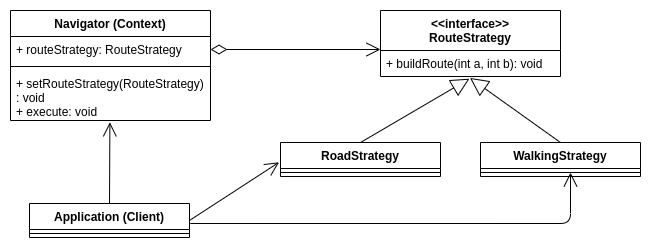

The diagram above was exported from draw.io. Its source (the exported page's mxGraphModel, read from the mxfile embedded in the PNG):
<mxGraphModel dx="1422" dy="833" grid="1" gridSize="10" guides="1" tooltips="1" connect="1" arrows="1" fold="1" page="1" pageScale="1" pageWidth="827" pageHeight="1169" math="0" shadow="0">
  <root>
    <mxCell id="0" />
    <mxCell id="1" parent="0" />
    <mxCell id="B9wklISdjkccWHN8KVFF-1" value="&lt;&lt;interface&gt;&gt;&#10;RouteStrategy" style="swimlane;fontStyle=1;align=center;verticalAlign=top;childLayout=stackLayout;horizontal=1;startSize=40;horizontalStack=0;resizeParent=1;resizeParentMax=0;resizeLast=0;collapsible=1;marginBottom=0;" vertex="1" parent="1">
      <mxGeometry x="530" y="358" width="180" height="66" as="geometry" />
    </mxCell>
    <mxCell id="B9wklISdjkccWHN8KVFF-4" value="+ buildRoute(int a, int b): void" style="text;strokeColor=none;fillColor=none;align=left;verticalAlign=top;spacingLeft=4;spacingRight=4;overflow=hidden;rotatable=0;points=[[0,0.5],[1,0.5]];portConstraint=eastwest;" vertex="1" parent="B9wklISdjkccWHN8KVFF-1">
      <mxGeometry y="40" width="180" height="26" as="geometry" />
    </mxCell>
    <mxCell id="B9wklISdjkccWHN8KVFF-5" value="RoadStrategy" style="swimlane;fontStyle=1;align=center;verticalAlign=top;childLayout=stackLayout;horizontal=1;startSize=26;horizontalStack=0;resizeParent=1;resizeParentMax=0;resizeLast=0;collapsible=1;marginBottom=0;" vertex="1" parent="1">
      <mxGeometry x="430" y="490" width="160" height="34" as="geometry" />
    </mxCell>
    <mxCell id="B9wklISdjkccWHN8KVFF-7" value="" style="line;strokeWidth=1;fillColor=none;align=left;verticalAlign=middle;spacingTop=-1;spacingLeft=3;spacingRight=3;rotatable=0;labelPosition=right;points=[];portConstraint=eastwest;" vertex="1" parent="B9wklISdjkccWHN8KVFF-5">
      <mxGeometry y="26" width="160" height="8" as="geometry" />
    </mxCell>
    <mxCell id="B9wklISdjkccWHN8KVFF-9" value="WalkingStrategy" style="swimlane;fontStyle=1;align=center;verticalAlign=top;childLayout=stackLayout;horizontal=1;startSize=26;horizontalStack=0;resizeParent=1;resizeParentMax=0;resizeLast=0;collapsible=1;marginBottom=0;" vertex="1" parent="1">
      <mxGeometry x="630" y="490" width="160" height="34" as="geometry" />
    </mxCell>
    <mxCell id="B9wklISdjkccWHN8KVFF-11" value="" style="line;strokeWidth=1;fillColor=none;align=left;verticalAlign=middle;spacingTop=-1;spacingLeft=3;spacingRight=3;rotatable=0;labelPosition=right;points=[];portConstraint=eastwest;" vertex="1" parent="B9wklISdjkccWHN8KVFF-9">
      <mxGeometry y="26" width="160" height="8" as="geometry" />
    </mxCell>
    <mxCell id="B9wklISdjkccWHN8KVFF-13" value="" style="endArrow=block;endSize=16;endFill=0;html=1;exitX=0.5;exitY=0;exitDx=0;exitDy=0;entryX=0.497;entryY=1.054;entryDx=0;entryDy=0;entryPerimeter=0;" edge="1" parent="1" source="B9wklISdjkccWHN8KVFF-9" target="B9wklISdjkccWHN8KVFF-4">
      <mxGeometry width="160" relative="1" as="geometry">
        <mxPoint x="490" y="530" as="sourcePoint" />
        <mxPoint x="650" y="530" as="targetPoint" />
      </mxGeometry>
    </mxCell>
    <mxCell id="B9wklISdjkccWHN8KVFF-14" value="" style="endArrow=block;endSize=16;endFill=0;html=1;exitX=0.5;exitY=0;exitDx=0;exitDy=0;entryX=0.494;entryY=1.085;entryDx=0;entryDy=0;entryPerimeter=0;" edge="1" parent="1" source="B9wklISdjkccWHN8KVFF-5" target="B9wklISdjkccWHN8KVFF-4">
      <mxGeometry width="160" relative="1" as="geometry">
        <mxPoint x="490" y="530" as="sourcePoint" />
        <mxPoint x="650" y="530" as="targetPoint" />
      </mxGeometry>
    </mxCell>
    <mxCell id="B9wklISdjkccWHN8KVFF-16" value="Navigator (Context)" style="swimlane;fontStyle=1;align=center;verticalAlign=top;childLayout=stackLayout;horizontal=1;startSize=26;horizontalStack=0;resizeParent=1;resizeParentMax=0;resizeLast=0;collapsible=1;marginBottom=0;" vertex="1" parent="1">
      <mxGeometry x="160" y="358" width="200" height="110" as="geometry" />
    </mxCell>
    <mxCell id="B9wklISdjkccWHN8KVFF-17" value="+ routeStrategy: RouteStrategy" style="text;strokeColor=none;fillColor=none;align=left;verticalAlign=top;spacingLeft=4;spacingRight=4;overflow=hidden;rotatable=0;points=[[0,0.5],[1,0.5]];portConstraint=eastwest;" vertex="1" parent="B9wklISdjkccWHN8KVFF-16">
      <mxGeometry y="26" width="200" height="26" as="geometry" />
    </mxCell>
    <mxCell id="B9wklISdjkccWHN8KVFF-18" value="" style="line;strokeWidth=1;fillColor=none;align=left;verticalAlign=middle;spacingTop=-1;spacingLeft=3;spacingRight=3;rotatable=0;labelPosition=right;points=[];portConstraint=eastwest;" vertex="1" parent="B9wklISdjkccWHN8KVFF-16">
      <mxGeometry y="52" width="200" height="8" as="geometry" />
    </mxCell>
    <mxCell id="B9wklISdjkccWHN8KVFF-19" value="+ setRouteStrategy(RouteStrategy)&#10;: void&#10;+ execute: void" style="text;strokeColor=none;fillColor=none;align=left;verticalAlign=top;spacingLeft=4;spacingRight=4;overflow=hidden;rotatable=0;points=[[0,0.5],[1,0.5]];portConstraint=eastwest;" vertex="1" parent="B9wklISdjkccWHN8KVFF-16">
      <mxGeometry y="60" width="200" height="50" as="geometry" />
    </mxCell>
    <mxCell id="B9wklISdjkccWHN8KVFF-20" value="" style="endArrow=open;html=1;endSize=12;startArrow=diamondThin;startSize=14;startFill=0;edgeStyle=orthogonalEdgeStyle;align=left;verticalAlign=bottom;exitX=1;exitY=0.5;exitDx=0;exitDy=0;entryX=0;entryY=0.591;entryDx=0;entryDy=0;entryPerimeter=0;" edge="1" parent="1" source="B9wklISdjkccWHN8KVFF-17" target="B9wklISdjkccWHN8KVFF-1">
      <mxGeometry x="-1" y="3" relative="1" as="geometry">
        <mxPoint x="330" y="490" as="sourcePoint" />
        <mxPoint x="490" y="490" as="targetPoint" />
      </mxGeometry>
    </mxCell>
    <mxCell id="B9wklISdjkccWHN8KVFF-21" value="Application (Client)" style="swimlane;fontStyle=1;align=center;verticalAlign=top;childLayout=stackLayout;horizontal=1;startSize=26;horizontalStack=0;resizeParent=1;resizeParentMax=0;resizeLast=0;collapsible=1;marginBottom=0;" vertex="1" parent="1">
      <mxGeometry x="179" y="551" width="160" height="34" as="geometry" />
    </mxCell>
    <mxCell id="B9wklISdjkccWHN8KVFF-23" value="" style="line;strokeWidth=1;fillColor=none;align=left;verticalAlign=middle;spacingTop=-1;spacingLeft=3;spacingRight=3;rotatable=0;labelPosition=right;points=[];portConstraint=eastwest;" vertex="1" parent="B9wklISdjkccWHN8KVFF-21">
      <mxGeometry y="26" width="160" height="8" as="geometry" />
    </mxCell>
    <mxCell id="B9wklISdjkccWHN8KVFF-25" value="" style="endArrow=open;endFill=1;endSize=12;html=1;exitX=1.005;exitY=0.588;exitDx=0;exitDy=0;exitPerimeter=0;" edge="1" parent="1" source="B9wklISdjkccWHN8KVFF-21">
      <mxGeometry width="160" relative="1" as="geometry">
        <mxPoint x="240" y="590" as="sourcePoint" />
        <mxPoint x="720" y="520" as="targetPoint" />
        <Array as="points">
          <mxPoint x="720" y="571" />
        </Array>
      </mxGeometry>
    </mxCell>
    <mxCell id="B9wklISdjkccWHN8KVFF-26" value="" style="endArrow=open;endFill=1;endSize=12;html=1;exitX=1;exitY=0.5;exitDx=0;exitDy=0;entryX=-0.009;entryY=0.582;entryDx=0;entryDy=0;entryPerimeter=0;" edge="1" parent="1" source="B9wklISdjkccWHN8KVFF-21" target="B9wklISdjkccWHN8KVFF-5">
      <mxGeometry width="160" relative="1" as="geometry">
        <mxPoint x="240" y="590" as="sourcePoint" />
        <mxPoint x="400" y="590" as="targetPoint" />
      </mxGeometry>
    </mxCell>
    <mxCell id="B9wklISdjkccWHN8KVFF-27" value="" style="endArrow=open;endFill=1;endSize=12;html=1;exitX=0.5;exitY=0;exitDx=0;exitDy=0;entryX=0.497;entryY=1.036;entryDx=0;entryDy=0;entryPerimeter=0;" edge="1" parent="1" source="B9wklISdjkccWHN8KVFF-21" target="B9wklISdjkccWHN8KVFF-19">
      <mxGeometry width="160" relative="1" as="geometry">
        <mxPoint x="240" y="590" as="sourcePoint" />
        <mxPoint x="400" y="590" as="targetPoint" />
      </mxGeometry>
    </mxCell>
  </root>
</mxGraphModel>